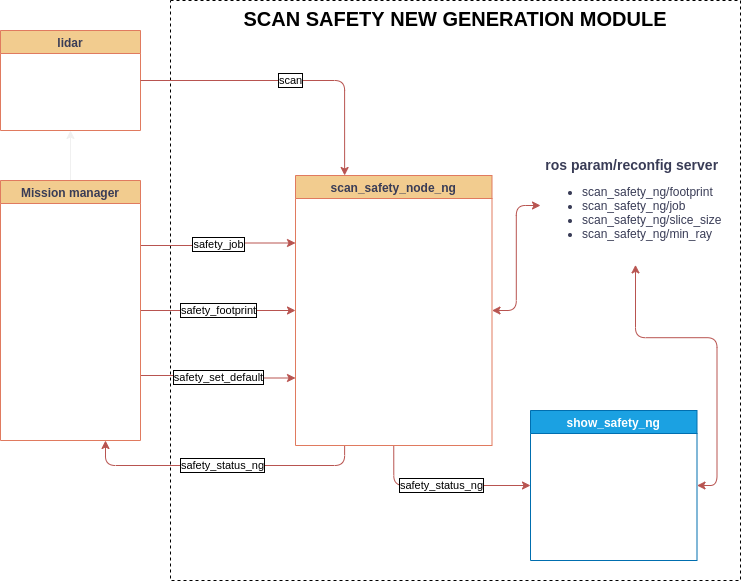

The diagram above was exported from draw.io. Its source (the exported page's mxGraphModel, read from the mxfile embedded in the PNG):
<mxGraphModel dx="309" dy="870" grid="1" gridSize="10" guides="1" tooltips="1" connect="1" arrows="1" fold="1" page="1" pageScale="1" pageWidth="827" pageHeight="1169" background="#FFFFFF" math="0" shadow="0">
  <root>
    <mxCell id="0" />
    <mxCell id="1" parent="0" />
    <mxCell id="38" value="SCAN SAFETY NEW GENERATION MODULE" style="rounded=0;whiteSpace=wrap;html=1;dashed=1;sketch=0;fontColor=#000000;startSize=23;strokeColor=#000000;strokeWidth=1;fillColor=none;horizontal=1;verticalAlign=top;fontSize=20;fontStyle=1" vertex="1" parent="1">
      <mxGeometry x="190" y="20" width="570" height="580" as="geometry" />
    </mxCell>
    <mxCell id="7" value="safety_status_ng" style="edgeStyle=orthogonalEdgeStyle;curved=0;rounded=1;sketch=0;orthogonalLoop=1;jettySize=auto;html=1;fontColor=#000000;strokeColor=#b85450;fillColor=#f8cecc;labelBackgroundColor=#ffffff;labelBorderColor=#000000;entryX=0.75;entryY=1;entryDx=0;entryDy=0;exitX=0.25;exitY=1;exitDx=0;exitDy=0;" parent="1" source="2" target="3" edge="1">
      <mxGeometry relative="1" as="geometry">
        <mxPoint x="630" y="190" as="targetPoint" />
      </mxGeometry>
    </mxCell>
    <mxCell id="36" value="safety_status_ng" style="edgeStyle=orthogonalEdgeStyle;curved=0;sketch=0;orthogonalLoop=1;jettySize=auto;html=1;exitX=0.5;exitY=1;exitDx=0;exitDy=0;entryX=0;entryY=0.5;entryDx=0;entryDy=0;labelBackgroundColor=#ffffff;fontColor=#000000;fillColor=#f8cecc;strokeColor=#b85450;labelBorderColor=#000000;" edge="1" parent="1" source="2" target="31">
      <mxGeometry relative="1" as="geometry" />
    </mxCell>
    <object label="scan_safety_node_ng" placeholders="1" hfghgj="" id="2">
      <mxCell style="swimlane;rounded=0;sketch=0;fontColor=#393C56;strokeColor=#E07A5F;fillColor=#F2CC8F;" parent="1" vertex="1">
        <mxGeometry x="315" y="195" width="196.5" height="270" as="geometry" />
      </mxCell>
    </object>
    <mxCell id="5" value="safety_set_default" style="edgeStyle=orthogonalEdgeStyle;curved=0;rounded=1;sketch=0;orthogonalLoop=1;jettySize=auto;html=1;exitX=1;exitY=0.75;exitDx=0;exitDy=0;fontColor=#000000;strokeColor=#b85450;fillColor=#f8cecc;labelBackgroundColor=#ffffff;labelBorderColor=#000000;entryX=0;entryY=0.75;entryDx=0;entryDy=0;" parent="1" source="3" target="2" edge="1">
      <mxGeometry relative="1" as="geometry">
        <mxPoint x="390" y="290" as="targetPoint" />
      </mxGeometry>
    </mxCell>
    <mxCell id="8" value="safety_job" style="edgeStyle=orthogonalEdgeStyle;curved=0;rounded=1;sketch=0;orthogonalLoop=1;jettySize=auto;html=1;entryX=0;entryY=0.25;entryDx=0;entryDy=0;labelBackgroundColor=#ffffff;fontColor=#000000;labelBorderColor=#000000;fillColor=#f8cecc;strokeColor=#b85450;exitX=1;exitY=0.25;exitDx=0;exitDy=0;" parent="1" source="3" target="2" edge="1">
      <mxGeometry relative="1" as="geometry">
        <mxPoint x="180" y="170" as="sourcePoint" />
      </mxGeometry>
    </mxCell>
    <mxCell id="9" value="safety_footprint" style="edgeStyle=orthogonalEdgeStyle;rounded=1;orthogonalLoop=1;jettySize=auto;html=1;exitX=1;exitY=0.5;exitDx=0;exitDy=0;entryX=0;entryY=0.5;entryDx=0;entryDy=0;fontColor=#000000;strokeColor=#b85450;fillColor=#f8cecc;labelBackgroundColor=#ffffff;labelBorderColor=#000000;sketch=0;" parent="1" source="3" target="2" edge="1">
      <mxGeometry relative="1" as="geometry" />
    </mxCell>
    <mxCell id="40" value="" style="edgeStyle=orthogonalEdgeStyle;curved=0;sketch=0;orthogonalLoop=1;jettySize=auto;html=1;labelBackgroundColor=#ffffff;fontSize=20;fontColor=#000000;strokeColor=#f0f0f0;fillColor=#f8cecc;" edge="1" parent="1" source="3" target="39">
      <mxGeometry relative="1" as="geometry" />
    </mxCell>
    <mxCell id="3" value="Mission manager" style="swimlane;rounded=0;sketch=0;fontColor=#393C56;strokeColor=#E07A5F;fillColor=#F2CC8F;" parent="1" vertex="1">
      <mxGeometry x="20" y="200" width="140" height="260" as="geometry" />
    </mxCell>
    <mxCell id="25" style="edgeStyle=orthogonalEdgeStyle;curved=0;sketch=0;orthogonalLoop=1;jettySize=auto;html=1;exitX=0;exitY=0.5;exitDx=0;exitDy=0;entryX=1;entryY=0.5;entryDx=0;entryDy=0;labelBackgroundColor=#ffffff;fontColor=#393C56;startSize=6;strokeColor=#b85450;fillColor=#f8cecc;startArrow=classic;startFill=1;" edge="1" parent="1" source="24" target="2">
      <mxGeometry relative="1" as="geometry" />
    </mxCell>
    <mxCell id="33" style="edgeStyle=orthogonalEdgeStyle;curved=0;sketch=0;orthogonalLoop=1;jettySize=auto;html=1;exitX=0.5;exitY=1;exitDx=0;exitDy=0;entryX=1;entryY=0.5;entryDx=0;entryDy=0;labelBackgroundColor=#ffffff;fontColor=#393C56;startArrow=classic;startFill=1;startSize=6;strokeColor=#b85450;fillColor=#f8cecc;" edge="1" parent="1" source="24" target="31">
      <mxGeometry relative="1" as="geometry" />
    </mxCell>
    <mxCell id="24" value="&lt;div style=&quot;text-align: center&quot;&gt;&lt;span style=&quot;line-height: 100%&quot;&gt;&lt;font style=&quot;font-size: 14px&quot;&gt;&lt;b&gt;ros param/reconfig server&lt;/b&gt;&lt;/font&gt;&lt;/span&gt;&lt;/div&gt;&lt;ul&gt;&lt;li&gt;scan_safety_ng/footprint&lt;/li&gt;&lt;li&gt;scan_safety_ng/job&lt;/li&gt;&lt;li&gt;scan_safety_ng/slice_size&lt;/li&gt;&lt;li&gt;scan_safety_ng/min_ray&lt;/li&gt;&lt;/ul&gt;" style="text;strokeColor=none;fillColor=none;html=1;whiteSpace=wrap;verticalAlign=middle;overflow=hidden;rounded=0;sketch=0;fontColor=#393C56;startSize=23;" vertex="1" parent="1">
      <mxGeometry x="560" y="165.62" width="190" height="118.75" as="geometry" />
    </mxCell>
    <mxCell id="31" value="show_safety_ng" style="swimlane;rounded=0;sketch=0;fontColor=#ffffff;strokeColor=#006EAF;fillColor=#1ba1e2;startSize=23;" vertex="1" parent="1">
      <mxGeometry x="550" y="430" width="166.5" height="150" as="geometry" />
    </mxCell>
    <mxCell id="39" value="lidar" style="swimlane;rounded=0;sketch=0;fontColor=#393C56;strokeColor=#E07A5F;fillColor=#F2CC8F;" vertex="1" parent="1">
      <mxGeometry x="20" y="50" width="140" height="100" as="geometry" />
    </mxCell>
    <mxCell id="48" value="scan" style="edgeStyle=orthogonalEdgeStyle;curved=0;rounded=1;sketch=0;orthogonalLoop=1;jettySize=auto;html=1;entryX=0.25;entryY=0;entryDx=0;entryDy=0;labelBackgroundColor=#ffffff;fontColor=#000000;labelBorderColor=#000000;fillColor=#f8cecc;strokeColor=#b85450;exitX=1;exitY=0.5;exitDx=0;exitDy=0;" edge="1" parent="1" source="39" target="2">
      <mxGeometry relative="1" as="geometry">
        <mxPoint x="170" y="275" as="sourcePoint" />
        <mxPoint x="325" y="272.5" as="targetPoint" />
      </mxGeometry>
    </mxCell>
  </root>
</mxGraphModel>